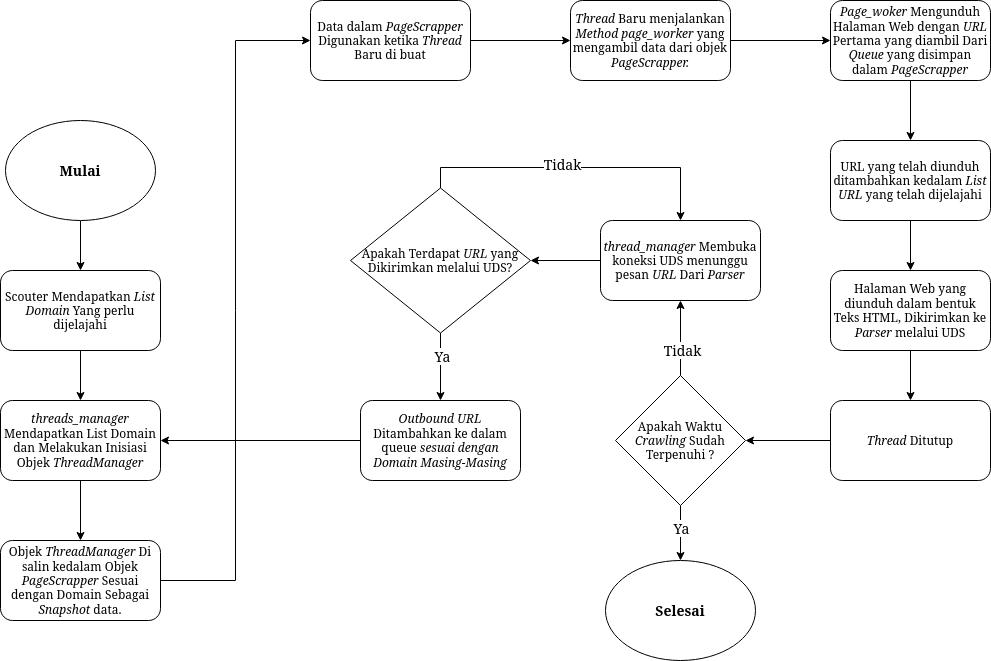

The diagram above was exported from draw.io. Its source (the exported page's mxGraphModel, read from the mxfile embedded in the PNG):
<mxGraphModel dx="2812" dy="1514" grid="1" gridSize="10" guides="1" tooltips="1" connect="1" arrows="1" fold="1" page="1" pageScale="1" pageWidth="850" pageHeight="1100" math="0" shadow="0">
  <root>
    <mxCell id="0" />
    <mxCell id="1" parent="0" />
    <mxCell id="-TgrllQTDBCkFqeqn9RY-17" style="edgeStyle=orthogonalEdgeStyle;rounded=0;orthogonalLoop=1;jettySize=auto;html=1;" parent="1" source="-TgrllQTDBCkFqeqn9RY-1" target="-TgrllQTDBCkFqeqn9RY-3" edge="1">
      <mxGeometry relative="1" as="geometry" />
    </mxCell>
    <mxCell id="-TgrllQTDBCkFqeqn9RY-1" value="&lt;font style=&quot;font-size: 14px;&quot;&gt;&lt;b&gt;Mulai&lt;/b&gt;&lt;/font&gt;" style="ellipse;whiteSpace=wrap;html=1;" parent="1" vertex="1">
      <mxGeometry x="335" y="340" width="150" height="100" as="geometry" />
    </mxCell>
    <mxCell id="-TgrllQTDBCkFqeqn9RY-18" style="edgeStyle=orthogonalEdgeStyle;rounded=0;orthogonalLoop=1;jettySize=auto;html=1;entryX=0.5;entryY=0;entryDx=0;entryDy=0;" parent="1" source="-TgrllQTDBCkFqeqn9RY-3" target="-TgrllQTDBCkFqeqn9RY-4" edge="1">
      <mxGeometry relative="1" as="geometry" />
    </mxCell>
    <mxCell id="-TgrllQTDBCkFqeqn9RY-3" value="Scouter Mendapatkan &lt;i&gt;List Domain &lt;/i&gt;Yang perlu dijelajahi" style="rounded=1;whiteSpace=wrap;html=1;" parent="1" vertex="1">
      <mxGeometry x="330" y="490" width="160" height="80" as="geometry" />
    </mxCell>
    <mxCell id="-TgrllQTDBCkFqeqn9RY-19" style="edgeStyle=orthogonalEdgeStyle;rounded=0;orthogonalLoop=1;jettySize=auto;html=1;" parent="1" source="-TgrllQTDBCkFqeqn9RY-4" target="-TgrllQTDBCkFqeqn9RY-5" edge="1">
      <mxGeometry relative="1" as="geometry" />
    </mxCell>
    <mxCell id="-TgrllQTDBCkFqeqn9RY-4" value="&lt;i&gt;threads_manager &lt;/i&gt;Mendapatkan List Domain dan Melakukan Inisiasi Objek &lt;i&gt;ThreadManager&lt;/i&gt;" style="rounded=1;whiteSpace=wrap;html=1;" parent="1" vertex="1">
      <mxGeometry x="330" y="620" width="160" height="80" as="geometry" />
    </mxCell>
    <mxCell id="-TgrllQTDBCkFqeqn9RY-21" style="edgeStyle=orthogonalEdgeStyle;rounded=0;orthogonalLoop=1;jettySize=auto;html=1;entryX=0;entryY=0.5;entryDx=0;entryDy=0;" parent="1" source="-TgrllQTDBCkFqeqn9RY-5" target="-TgrllQTDBCkFqeqn9RY-6" edge="1">
      <mxGeometry relative="1" as="geometry" />
    </mxCell>
    <mxCell id="-TgrllQTDBCkFqeqn9RY-5" value="Objek &lt;i&gt;ThreadManager &lt;/i&gt;Di salin kedalam Objek &lt;i&gt;PageScrapper&lt;/i&gt; Sesuai dengan Domain Sebagai &lt;i&gt;Snapshot&lt;/i&gt; data." style="rounded=1;whiteSpace=wrap;html=1;" parent="1" vertex="1">
      <mxGeometry x="330" y="760" width="160" height="80" as="geometry" />
    </mxCell>
    <mxCell id="-TgrllQTDBCkFqeqn9RY-22" style="edgeStyle=orthogonalEdgeStyle;rounded=0;orthogonalLoop=1;jettySize=auto;html=1;entryX=0;entryY=0.5;entryDx=0;entryDy=0;" parent="1" source="-TgrllQTDBCkFqeqn9RY-6" target="-TgrllQTDBCkFqeqn9RY-7" edge="1">
      <mxGeometry relative="1" as="geometry" />
    </mxCell>
    <mxCell id="-TgrllQTDBCkFqeqn9RY-6" value="Data dalam &lt;i&gt;PageScrapper &lt;/i&gt;Digunakan ketika &lt;i&gt;Thread &lt;/i&gt;Baru di buat" style="rounded=1;whiteSpace=wrap;html=1;" parent="1" vertex="1">
      <mxGeometry x="640" y="220" width="160" height="80" as="geometry" />
    </mxCell>
    <mxCell id="-TgrllQTDBCkFqeqn9RY-23" style="edgeStyle=orthogonalEdgeStyle;rounded=0;orthogonalLoop=1;jettySize=auto;html=1;entryX=0;entryY=0.5;entryDx=0;entryDy=0;" parent="1" source="-TgrllQTDBCkFqeqn9RY-7" target="-TgrllQTDBCkFqeqn9RY-8" edge="1">
      <mxGeometry relative="1" as="geometry" />
    </mxCell>
    <mxCell id="-TgrllQTDBCkFqeqn9RY-7" value="&lt;i&gt;Thread &lt;/i&gt;Baru menjalankan &lt;i&gt;Method page_worker &lt;/i&gt;yang mengambil data dari objek &lt;i&gt;PageScrapper.&lt;/i&gt;" style="rounded=1;whiteSpace=wrap;html=1;" parent="1" vertex="1">
      <mxGeometry x="900" y="220" width="160" height="80" as="geometry" />
    </mxCell>
    <mxCell id="-TgrllQTDBCkFqeqn9RY-24" style="edgeStyle=orthogonalEdgeStyle;rounded=0;orthogonalLoop=1;jettySize=auto;html=1;entryX=0.5;entryY=0;entryDx=0;entryDy=0;" parent="1" source="-TgrllQTDBCkFqeqn9RY-8" target="-TgrllQTDBCkFqeqn9RY-10" edge="1">
      <mxGeometry relative="1" as="geometry" />
    </mxCell>
    <mxCell id="-TgrllQTDBCkFqeqn9RY-8" value="&lt;i&gt;Page_woker &lt;/i&gt;Mengunduh Halaman Web dengan &lt;i&gt;URL &lt;/i&gt;Pertama yang diambil&lt;i&gt; &lt;/i&gt;Dari &lt;i&gt;Queue&lt;/i&gt; yang disimpan dalam &lt;i&gt;PageScrapper&lt;/i&gt;" style="rounded=1;whiteSpace=wrap;html=1;" parent="1" vertex="1">
      <mxGeometry x="1160" y="220" width="160" height="80" as="geometry" />
    </mxCell>
    <mxCell id="-TgrllQTDBCkFqeqn9RY-26" style="edgeStyle=orthogonalEdgeStyle;rounded=0;orthogonalLoop=1;jettySize=auto;html=1;" parent="1" source="-TgrllQTDBCkFqeqn9RY-9" target="-TgrllQTDBCkFqeqn9RY-11" edge="1">
      <mxGeometry relative="1" as="geometry" />
    </mxCell>
    <mxCell id="-TgrllQTDBCkFqeqn9RY-9" value="Halaman Web yang diunduh dalam bentuk Teks HTML, Dikirimkan ke &lt;i&gt;Parser &lt;/i&gt;melalui UDS" style="rounded=1;whiteSpace=wrap;html=1;" parent="1" vertex="1">
      <mxGeometry x="1160" y="490" width="160" height="80" as="geometry" />
    </mxCell>
    <mxCell id="-TgrllQTDBCkFqeqn9RY-25" style="edgeStyle=orthogonalEdgeStyle;rounded=0;orthogonalLoop=1;jettySize=auto;html=1;entryX=0.5;entryY=0;entryDx=0;entryDy=0;" parent="1" source="-TgrllQTDBCkFqeqn9RY-10" target="-TgrllQTDBCkFqeqn9RY-9" edge="1">
      <mxGeometry relative="1" as="geometry" />
    </mxCell>
    <mxCell id="-TgrllQTDBCkFqeqn9RY-10" value="URL yang telah diunduh ditambahkan kedalam &lt;i&gt;List URL &lt;/i&gt;yang telah dijelajahi" style="rounded=1;whiteSpace=wrap;html=1;" parent="1" vertex="1">
      <mxGeometry x="1160" y="360" width="160" height="80" as="geometry" />
    </mxCell>
    <mxCell id="-TgrllQTDBCkFqeqn9RY-27" style="edgeStyle=orthogonalEdgeStyle;rounded=0;orthogonalLoop=1;jettySize=auto;html=1;entryX=1;entryY=0.5;entryDx=0;entryDy=0;" parent="1" source="-TgrllQTDBCkFqeqn9RY-11" target="-TgrllQTDBCkFqeqn9RY-13" edge="1">
      <mxGeometry relative="1" as="geometry" />
    </mxCell>
    <mxCell id="-TgrllQTDBCkFqeqn9RY-11" value="&lt;i&gt;Thread &lt;/i&gt;Ditutup" style="rounded=1;whiteSpace=wrap;html=1;" parent="1" vertex="1">
      <mxGeometry x="1160" y="620" width="160" height="80" as="geometry" />
    </mxCell>
    <mxCell id="XsEhsQM-ncZ_AL-EBKAQ-1" style="edgeStyle=orthogonalEdgeStyle;rounded=0;orthogonalLoop=1;jettySize=auto;html=1;" edge="1" parent="1" source="-TgrllQTDBCkFqeqn9RY-13" target="-TgrllQTDBCkFqeqn9RY-15">
      <mxGeometry relative="1" as="geometry" />
    </mxCell>
    <mxCell id="XsEhsQM-ncZ_AL-EBKAQ-3" value="&lt;font style=&quot;font-size: 14px;&quot;&gt;Tidak&lt;/font&gt;" style="edgeLabel;html=1;align=center;verticalAlign=middle;resizable=0;points=[];" vertex="1" connectable="0" parent="XsEhsQM-ncZ_AL-EBKAQ-1">
      <mxGeometry x="-0.3086" y="-1" relative="1" as="geometry">
        <mxPoint as="offset" />
      </mxGeometry>
    </mxCell>
    <mxCell id="XsEhsQM-ncZ_AL-EBKAQ-13" style="edgeStyle=orthogonalEdgeStyle;rounded=0;orthogonalLoop=1;jettySize=auto;html=1;entryX=0.5;entryY=0;entryDx=0;entryDy=0;" edge="1" parent="1" source="-TgrllQTDBCkFqeqn9RY-13" target="XsEhsQM-ncZ_AL-EBKAQ-12">
      <mxGeometry relative="1" as="geometry" />
    </mxCell>
    <mxCell id="XsEhsQM-ncZ_AL-EBKAQ-14" value="&lt;font style=&quot;font-size: 14px;&quot;&gt;Ya&lt;/font&gt;" style="edgeLabel;html=1;align=center;verticalAlign=middle;resizable=0;points=[];" vertex="1" connectable="0" parent="XsEhsQM-ncZ_AL-EBKAQ-13">
      <mxGeometry x="-0.1701" relative="1" as="geometry">
        <mxPoint as="offset" />
      </mxGeometry>
    </mxCell>
    <mxCell id="-TgrllQTDBCkFqeqn9RY-13" value="Apakah Waktu &lt;i&gt;Crawling &lt;/i&gt;Sudah Terpenuhi ?" style="rhombus;whiteSpace=wrap;html=1;" parent="1" vertex="1">
      <mxGeometry x="945" y="595" width="130" height="130" as="geometry" />
    </mxCell>
    <mxCell id="XsEhsQM-ncZ_AL-EBKAQ-6" style="edgeStyle=orthogonalEdgeStyle;rounded=0;orthogonalLoop=1;jettySize=auto;html=1;entryX=0.5;entryY=0;entryDx=0;entryDy=0;" edge="1" parent="1" source="-TgrllQTDBCkFqeqn9RY-14" target="-TgrllQTDBCkFqeqn9RY-16">
      <mxGeometry relative="1" as="geometry" />
    </mxCell>
    <mxCell id="XsEhsQM-ncZ_AL-EBKAQ-7" value="&lt;font style=&quot;font-size: 14px;&quot;&gt;Ya&lt;/font&gt;" style="edgeLabel;html=1;align=center;verticalAlign=middle;resizable=0;points=[];" vertex="1" connectable="0" parent="XsEhsQM-ncZ_AL-EBKAQ-6">
      <mxGeometry x="-0.3717" y="1" relative="1" as="geometry">
        <mxPoint as="offset" />
      </mxGeometry>
    </mxCell>
    <mxCell id="XsEhsQM-ncZ_AL-EBKAQ-10" style="edgeStyle=orthogonalEdgeStyle;rounded=0;orthogonalLoop=1;jettySize=auto;html=1;entryX=0.5;entryY=0;entryDx=0;entryDy=0;" edge="1" parent="1" source="-TgrllQTDBCkFqeqn9RY-14" target="-TgrllQTDBCkFqeqn9RY-15">
      <mxGeometry relative="1" as="geometry">
        <Array as="points">
          <mxPoint x="770" y="387" />
          <mxPoint x="1010" y="387" />
        </Array>
      </mxGeometry>
    </mxCell>
    <mxCell id="XsEhsQM-ncZ_AL-EBKAQ-11" value="&lt;font style=&quot;font-size: 14px;&quot;&gt;Tidak&lt;/font&gt;" style="edgeLabel;html=1;align=center;verticalAlign=middle;resizable=0;points=[];" vertex="1" connectable="0" parent="XsEhsQM-ncZ_AL-EBKAQ-10">
      <mxGeometry x="-0.0954" y="4" relative="1" as="geometry">
        <mxPoint x="-1" as="offset" />
      </mxGeometry>
    </mxCell>
    <mxCell id="-TgrllQTDBCkFqeqn9RY-14" value="Apakah Terdapat &lt;i&gt;URL &lt;/i&gt;yang Dikirimkan melalui UDS?" style="rhombus;whiteSpace=wrap;html=1;" parent="1" vertex="1">
      <mxGeometry x="680" y="407.5" width="180" height="145" as="geometry" />
    </mxCell>
    <mxCell id="XsEhsQM-ncZ_AL-EBKAQ-4" style="edgeStyle=orthogonalEdgeStyle;rounded=0;orthogonalLoop=1;jettySize=auto;html=1;entryX=1;entryY=0.5;entryDx=0;entryDy=0;" edge="1" parent="1" source="-TgrllQTDBCkFqeqn9RY-15" target="-TgrllQTDBCkFqeqn9RY-14">
      <mxGeometry relative="1" as="geometry">
        <mxPoint x="880" y="480" as="targetPoint" />
      </mxGeometry>
    </mxCell>
    <mxCell id="-TgrllQTDBCkFqeqn9RY-15" value="&lt;i&gt;thread_manager &lt;/i&gt;Membuka koneksi UDS menunggu pesan &lt;i&gt;URL &lt;/i&gt;Dari &lt;i&gt;Parser &lt;/i&gt;" style="rounded=1;whiteSpace=wrap;html=1;" parent="1" vertex="1">
      <mxGeometry x="930" y="440" width="160" height="80" as="geometry" />
    </mxCell>
    <mxCell id="XsEhsQM-ncZ_AL-EBKAQ-8" style="edgeStyle=orthogonalEdgeStyle;rounded=0;orthogonalLoop=1;jettySize=auto;html=1;entryX=1;entryY=0.5;entryDx=0;entryDy=0;" edge="1" parent="1" source="-TgrllQTDBCkFqeqn9RY-16" target="-TgrllQTDBCkFqeqn9RY-4">
      <mxGeometry relative="1" as="geometry" />
    </mxCell>
    <mxCell id="-TgrllQTDBCkFqeqn9RY-16" value="&lt;i&gt;Outbound URL &lt;/i&gt;Ditambahkan ke dalam queue &lt;i&gt;sesuai dengan Domain Masing-Masing&lt;/i&gt;" style="rounded=1;whiteSpace=wrap;html=1;" parent="1" vertex="1">
      <mxGeometry x="690" y="620" width="160" height="80" as="geometry" />
    </mxCell>
    <mxCell id="XsEhsQM-ncZ_AL-EBKAQ-12" value="&lt;font style=&quot;font-size: 14px;&quot;&gt;&lt;b&gt;Selesai&lt;/b&gt;&lt;/font&gt;" style="ellipse;whiteSpace=wrap;html=1;" vertex="1" parent="1">
      <mxGeometry x="935" y="780" width="150" height="100" as="geometry" />
    </mxCell>
  </root>
</mxGraphModel>